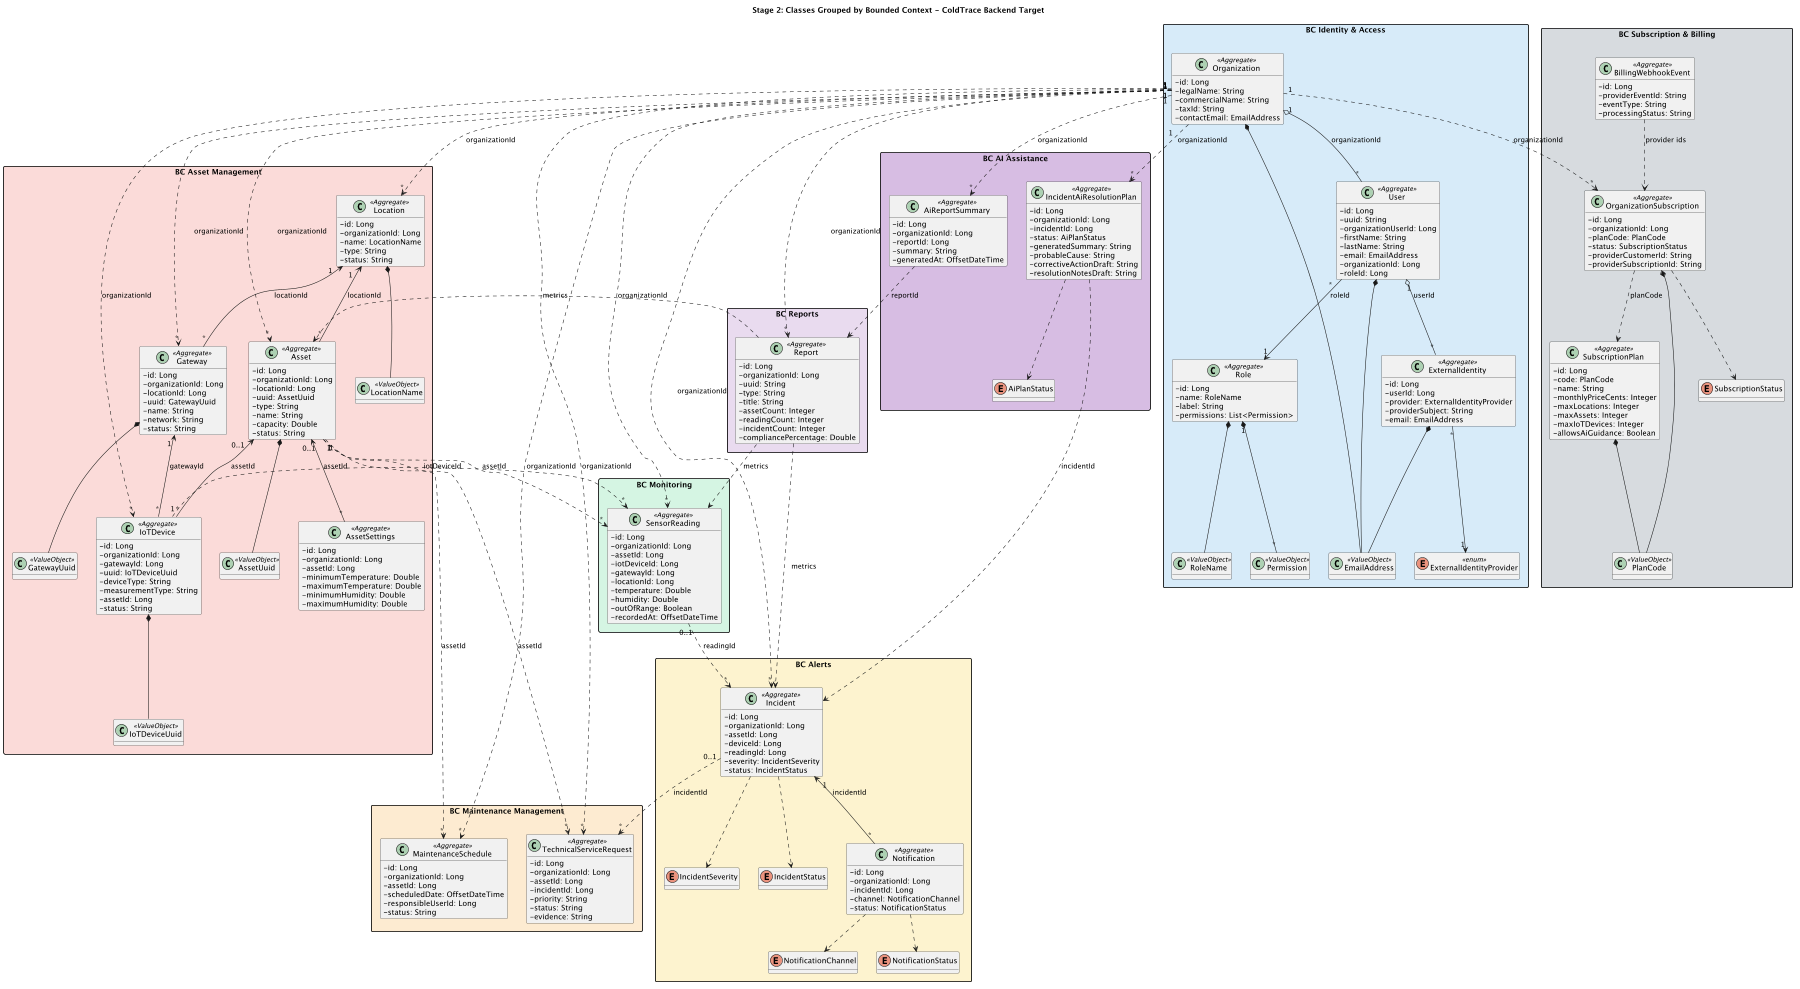

The diagram above was rendered by PlantUML. Its source (embedded in the PNG):
@startuml

title Stage 2: Classes Grouped by Bounded Context - ColdTrace Backend Target

scale 1800 width
skinparam classAttributeIconSize 0
skinparam nodesep 35
skinparam ranksep 40
skinparam packageStyle rectangle
skinparam shadowing false
hide methods

package "BC Identity & Access" #D6EAF8 {

  class Organization <<Aggregate>> {
    - id: Long
    - legalName: String
    - commercialName: String
    - taxId: String
    - contactEmail: EmailAddress
  }

  class User <<Aggregate>> {
    - id: Long
    - uuid: String
    - organizationUserId: Long
    - firstName: String
    - lastName: String
    - email: EmailAddress
    - organizationId: Long
    - roleId: Long
  }

  class ExternalIdentity <<Aggregate>> {
    - id: Long
    - userId: Long
    - provider: ExternalIdentityProvider
    - providerSubject: String
    - email: EmailAddress
  }

  class Role <<Aggregate>> {
    - id: Long
    - name: RoleName
    - label: String
    - permissions: List<Permission>
  }

  class EmailAddress <<ValueObject>>
  class RoleName <<ValueObject>>
  enum ExternalIdentityProvider <<enum>>
  class Permission <<ValueObject>>

  Organization "1" o-- "*" User : organizationId
  User "*" --> "1" Role : roleId
  User "1" o-- "*" ExternalIdentity : userId
  ExternalIdentity "*" --> "1" ExternalIdentityProvider
  Role "1" *-- "*" Permission
  Organization *-- EmailAddress
  User *-- EmailAddress
  ExternalIdentity *-- EmailAddress
  Role *-- RoleName
}

package "BC Asset Management" #FADBD8 {
  class Location <<Aggregate>> {
    - id: Long
    - organizationId: Long
    - name: LocationName
    - type: String
    - status: String
  }

  class Asset <<Aggregate>> {
    - id: Long
    - organizationId: Long
    - locationId: Long
    - uuid: AssetUuid
    - type: String
    - name: String
    - capacity: Double
    - status: String
  }

  class Gateway <<Aggregate>> {
    - id: Long
    - organizationId: Long
    - locationId: Long
    - uuid: GatewayUuid
    - name: String
    - network: String
    - status: String
  }

  class IoTDevice <<Aggregate>> {
    - id: Long
    - organizationId: Long
    - gatewayId: Long
    - uuid: IoTDeviceUuid
    - deviceType: String
    - measurementType: String
    - assetId: Long
    - status: String
  }

  class AssetSettings <<Aggregate>> {
    - id: Long
    - organizationId: Long
    - assetId: Long
    - minimumTemperature: Double
    - maximumTemperature: Double
    - minimumHumidity: Double
    - maximumHumidity: Double
  }

  class LocationName <<ValueObject>>
  class AssetUuid <<ValueObject>>
  class GatewayUuid <<ValueObject>>
  class IoTDeviceUuid <<ValueObject>>

  Location "1" <-- "*" Asset : locationId
  Location "1" <-- "*" Gateway : locationId
  Gateway "1" <-- "*" IoTDevice : gatewayId
  Asset "0..1" <-- "*" IoTDevice : assetId
  Asset "0..1" <-- "*" AssetSettings : assetId
  Location *-- LocationName
  Asset *-- AssetUuid
  Gateway *-- GatewayUuid
  IoTDevice *-- IoTDeviceUuid
}

package "BC Monitoring" #D5F5E3 {
  class SensorReading <<Aggregate>> {
    - id: Long
    - organizationId: Long
    - assetId: Long
    - iotDeviceId: Long
    - gatewayId: Long
    - locationId: Long
    - temperature: Double
    - humidity: Double
    - outOfRange: Boolean
    - recordedAt: OffsetDateTime
  }
}

package "BC Alerts" #FCF3CF {
  class Incident <<Aggregate>> {
    - id: Long
    - organizationId: Long
    - assetId: Long
    - deviceId: Long
    - readingId: Long
    - severity: IncidentSeverity
    - status: IncidentStatus
  }

  class Notification <<Aggregate>> {
    - id: Long
    - organizationId: Long
    - incidentId: Long
    - channel: NotificationChannel
    - status: NotificationStatus
  }

  enum IncidentSeverity
  enum IncidentStatus
  enum NotificationChannel
  enum NotificationStatus

  Incident "1" <-- "*" Notification : incidentId
  Incident ..> IncidentSeverity
  Incident ..> IncidentStatus
  Notification ..> NotificationChannel
  Notification ..> NotificationStatus
}

package "BC Maintenance Management" #FDEBD0 {
  class MaintenanceSchedule <<Aggregate>> {
    - id: Long
    - organizationId: Long
    - assetId: Long
    - scheduledDate: OffsetDateTime
    - responsibleUserId: Long
    - status: String
  }

  class TechnicalServiceRequest <<Aggregate>> {
    - id: Long
    - organizationId: Long
    - assetId: Long
    - incidentId: Long
    - priority: String
    - status: String
    - evidence: String
  }
}

package "BC Reports" #E8DAEF {
  class Report <<Aggregate>> {
    - id: Long
    - organizationId: Long
    - uuid: String
    - type: String
    - title: String
    - assetCount: Integer
    - readingCount: Integer
    - incidentCount: Integer
    - compliancePercentage: Double
  }
}

package "BC AI Assistance" #D7BDE2 {
  class IncidentAiResolutionPlan <<Aggregate>> {
    - id: Long
    - organizationId: Long
    - incidentId: Long
    - status: AiPlanStatus
    - generatedSummary: String
    - probableCause: String
    - correctiveActionDraft: String
    - resolutionNotesDraft: String
  }

  class AiReportSummary <<Aggregate>> {
    - id: Long
    - organizationId: Long
    - reportId: Long
    - summary: String
    - generatedAt: OffsetDateTime
  }

  enum AiPlanStatus
  IncidentAiResolutionPlan ..> AiPlanStatus
}

package "BC Subscription & Billing" #D6DBDF {
  class SubscriptionPlan <<Aggregate>> {
    - id: Long
    - code: PlanCode
    - name: String
    - monthlyPriceCents: Integer
    - maxLocations: Integer
    - maxAssets: Integer
    - maxIoTDevices: Integer
    - allowsAiGuidance: Boolean
  }

  class OrganizationSubscription <<Aggregate>> {
    - id: Long
    - organizationId: Long
    - planCode: PlanCode
    - status: SubscriptionStatus
    - providerCustomerId: String
    - providerSubscriptionId: String
  }

  class BillingWebhookEvent <<Aggregate>> {
    - id: Long
    - providerEventId: String
    - eventType: String
    - processingStatus: String
  }

  class PlanCode <<ValueObject>>
  enum SubscriptionStatus
  SubscriptionPlan *-- PlanCode
  OrganizationSubscription *-- PlanCode
  OrganizationSubscription ..> SubscriptionStatus
}

Organization "1" ..> "*" Location : organizationId
Organization "1" ..> "*" Asset : organizationId
Organization "1" ..> "*" Gateway : organizationId
Organization "1" ..> "*" IoTDevice : organizationId
Organization "1" ..> "*" SensorReading : organizationId
Organization "1" ..> "*" Incident : organizationId
Organization "1" ..> "*" MaintenanceSchedule : organizationId
Organization "1" ..> "*" TechnicalServiceRequest : organizationId
Organization "1" ..> "*" Report : organizationId
Organization "1" ..> "*" IncidentAiResolutionPlan : organizationId
Organization "1" ..> "*" AiReportSummary : organizationId
Organization "1" ..> "*" OrganizationSubscription : organizationId

Asset "1" ..> "*" SensorReading : assetId
IoTDevice "1" ..> "*" SensorReading : iotDeviceId
SensorReading "0..1" ..> "*" Incident : readingId
Incident "0..1" ..> "*" TechnicalServiceRequest : incidentId
Asset "1" ..> "*" MaintenanceSchedule : assetId
Asset "1" ..> "*" TechnicalServiceRequest : assetId
Report ..> SensorReading : metrics
Report ..> Incident : metrics
Report ..> Asset : metrics
IncidentAiResolutionPlan ..> Incident : incidentId
AiReportSummary ..> Report : reportId
OrganizationSubscription ..> SubscriptionPlan : planCode
BillingWebhookEvent ..> OrganizationSubscription : provider ids

@enduml